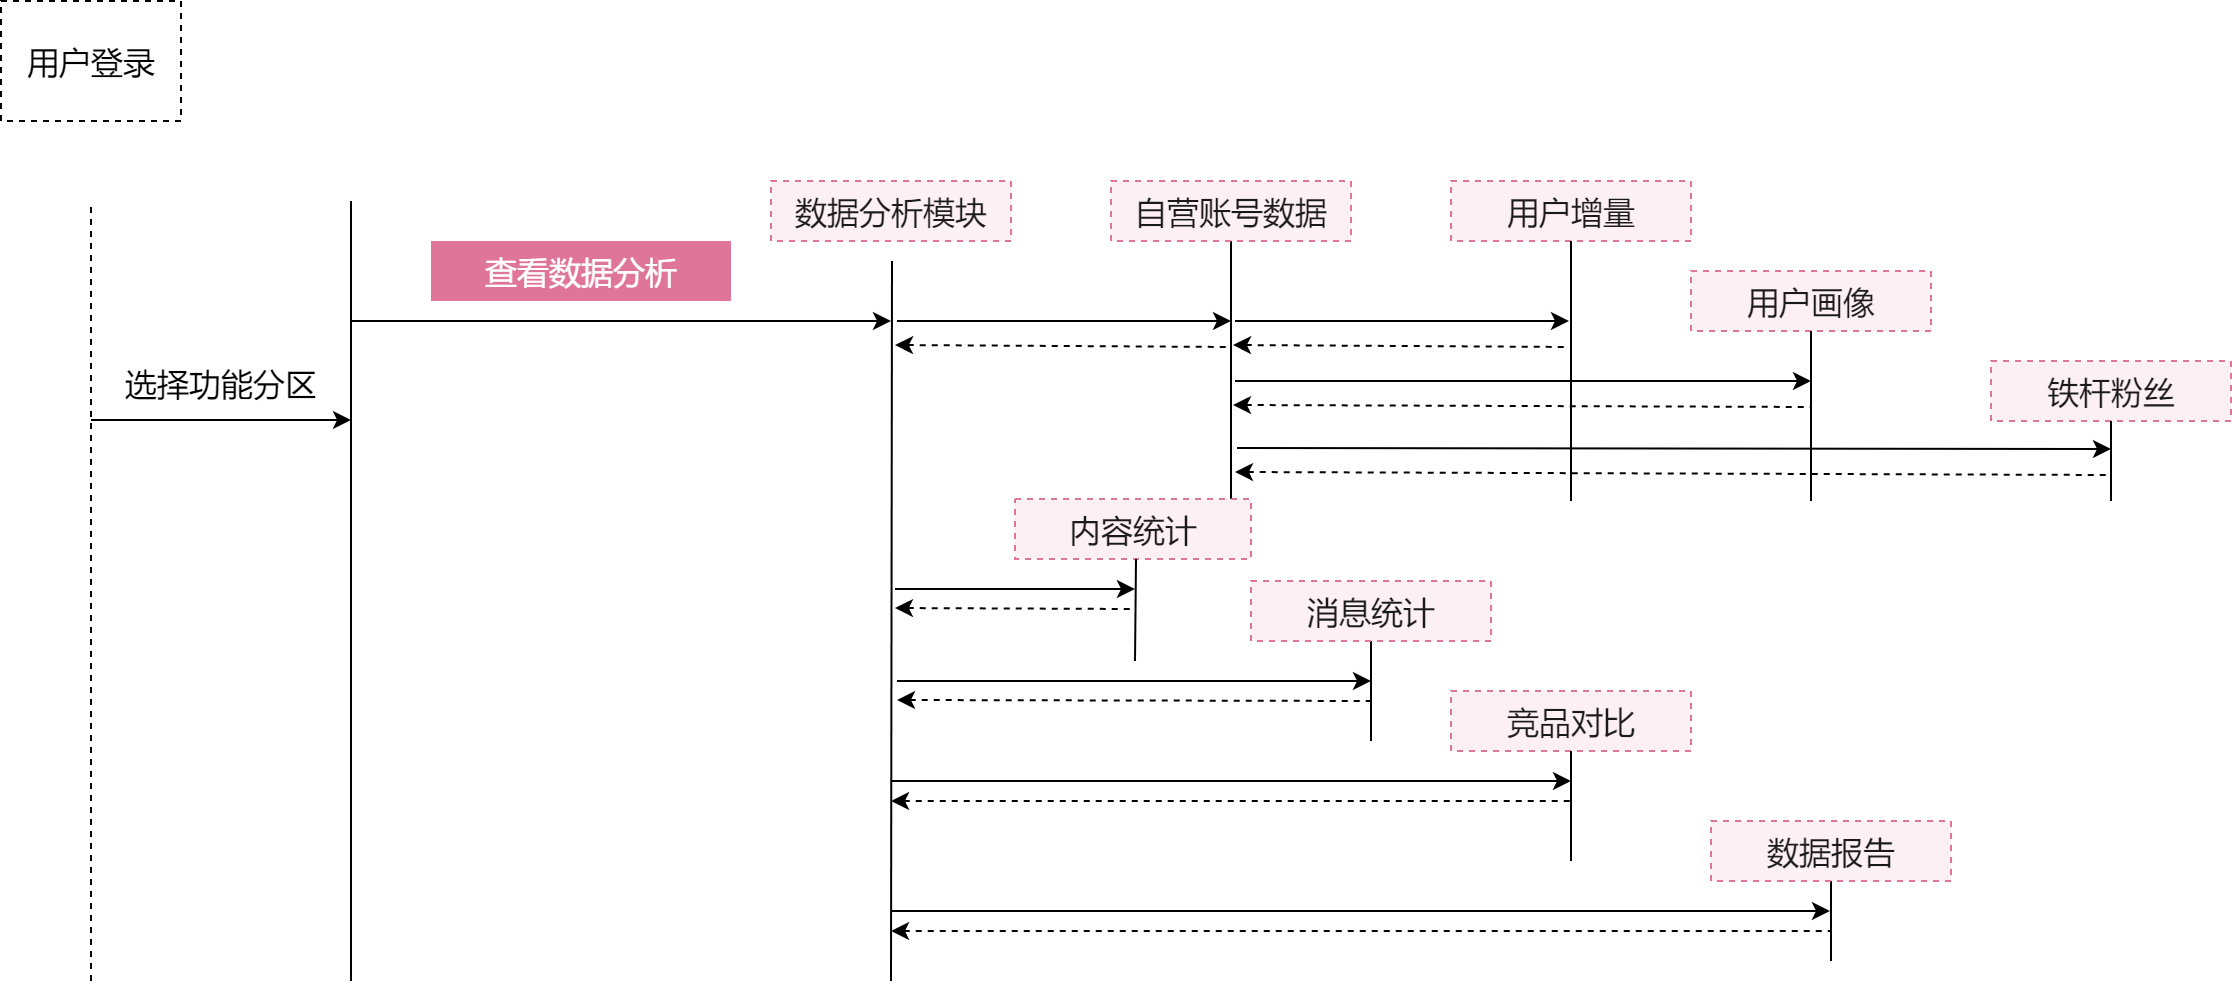

The diagram above was exported from draw.io. Its source (the exported page's mxGraphModel, read from the mxfile embedded in the PNG):
<mxGraphModel dx="1072" dy="792" grid="1" gridSize="10" guides="1" tooltips="1" connect="1" arrows="1" fold="1" page="1" pageScale="1" pageWidth="827" pageHeight="1169" math="0" shadow="0">
  <root>
    <mxCell id="0" />
    <mxCell id="1" parent="0" />
    <mxCell id="O4UMlJO7VJdOk5DAxWLD-32" value="" style="endArrow=none;html=1;startArrow=classic;startFill=1;endFill=0;dashed=1;fontSize=16;" parent="1" edge="1">
      <mxGeometry width="50" height="50" relative="1" as="geometry">
        <mxPoint x="651.9999999999995" y="895.4999999999998" as="sourcePoint" />
        <mxPoint x="1090" y="897" as="targetPoint" />
      </mxGeometry>
    </mxCell>
    <mxCell id="O4UMlJO7VJdOk5DAxWLD-14" value="" style="endArrow=none;html=1;fillColor=#1ba1e2;strokeColor=#000000;fontSize=16;" parent="1" edge="1">
      <mxGeometry width="50" height="50" relative="1" as="geometry">
        <mxPoint x="650" y="910" as="sourcePoint" />
        <mxPoint x="649.9999999999995" y="780" as="targetPoint" />
      </mxGeometry>
    </mxCell>
    <mxCell id="JBw9uPX-bLe68wLzSXSp-1" value="" style="endArrow=none;html=1;dashed=1;fontSize=16;" parent="1" edge="1">
      <mxGeometry width="50" height="50" relative="1" as="geometry">
        <mxPoint x="80" y="1150" as="sourcePoint" />
        <mxPoint x="80" y="760" as="targetPoint" />
      </mxGeometry>
    </mxCell>
    <mxCell id="JBw9uPX-bLe68wLzSXSp-3" value="用户登录" style="rounded=0;whiteSpace=wrap;html=1;dashed=1;fontSize=16;" parent="1" vertex="1">
      <mxGeometry x="35" y="660" width="90" height="60" as="geometry" />
    </mxCell>
    <mxCell id="JBw9uPX-bLe68wLzSXSp-61" value="" style="endArrow=none;html=1;fontSize=16;" parent="1" edge="1">
      <mxGeometry width="50" height="50" relative="1" as="geometry">
        <mxPoint x="210" y="1150" as="sourcePoint" />
        <mxPoint x="210" y="760" as="targetPoint" />
      </mxGeometry>
    </mxCell>
    <mxCell id="JBw9uPX-bLe68wLzSXSp-62" value="" style="endArrow=classic;html=1;fontSize=16;" parent="1" edge="1">
      <mxGeometry width="50" height="50" relative="1" as="geometry">
        <mxPoint x="79.99999999999989" y="869.4999999999999" as="sourcePoint" />
        <mxPoint x="210" y="869.4999999999999" as="targetPoint" />
      </mxGeometry>
    </mxCell>
    <mxCell id="JBw9uPX-bLe68wLzSXSp-63" value="选择功能分区" style="text;html=1;strokeColor=none;fillColor=none;align=center;verticalAlign=middle;whiteSpace=wrap;rounded=0;dashed=1;fontSize=16;" parent="1" vertex="1">
      <mxGeometry x="80" y="839.5" width="130" height="24" as="geometry" />
    </mxCell>
    <mxCell id="JBw9uPX-bLe68wLzSXSp-97" value="" style="endArrow=classic;html=1;fontSize=16;" parent="1" edge="1">
      <mxGeometry width="50" height="50" relative="1" as="geometry">
        <mxPoint x="210" y="820" as="sourcePoint" />
        <mxPoint x="480" y="820" as="targetPoint" />
      </mxGeometry>
    </mxCell>
    <mxCell id="JBw9uPX-bLe68wLzSXSp-98" value="查看数据分析" style="text;html=1;align=center;verticalAlign=middle;whiteSpace=wrap;rounded=0;dashed=1;fillColor=#df7599;strokeColor=none;fontColor=#ffffff;fontSize=16;" parent="1" vertex="1">
      <mxGeometry x="250" y="780" width="150" height="30" as="geometry" />
    </mxCell>
    <mxCell id="JBw9uPX-bLe68wLzSXSp-99" value="" style="endArrow=none;html=1;fillColor=#1ba1e2;strokeColor=#000000;fontSize=16;" parent="1" edge="1">
      <mxGeometry width="50" height="50" relative="1" as="geometry">
        <mxPoint x="480" y="1150" as="sourcePoint" />
        <mxPoint x="480.49999999999955" y="790" as="targetPoint" />
      </mxGeometry>
    </mxCell>
    <mxCell id="JBw9uPX-bLe68wLzSXSp-100" value="数据分析模块" style="text;html=1;strokeColor=#DF7599;fillColor=#FCF0F5;align=center;verticalAlign=middle;whiteSpace=wrap;rounded=0;dashed=1;fontColor=#1A1A1A;fontSize=16;" parent="1" vertex="1">
      <mxGeometry x="420" y="750" width="120" height="30" as="geometry" />
    </mxCell>
    <mxCell id="O4UMlJO7VJdOk5DAxWLD-3" value="内容统计" style="text;html=1;strokeColor=#DF7599;fillColor=#FCF0F5;align=center;verticalAlign=middle;whiteSpace=wrap;rounded=0;dashed=1;fontColor=#1A1A1A;fontSize=16;" parent="1" vertex="1">
      <mxGeometry x="542" y="909" width="118" height="30" as="geometry" />
    </mxCell>
    <mxCell id="O4UMlJO7VJdOk5DAxWLD-43" style="edgeStyle=orthogonalEdgeStyle;rounded=0;orthogonalLoop=1;jettySize=auto;html=1;endArrow=none;endFill=0;fontSize=16;fontColor=#FFFFFF;" parent="1" source="O4UMlJO7VJdOk5DAxWLD-4" edge="1">
      <mxGeometry relative="1" as="geometry">
        <mxPoint x="720" y="1030" as="targetPoint" />
      </mxGeometry>
    </mxCell>
    <mxCell id="O4UMlJO7VJdOk5DAxWLD-4" value="消息统计&lt;span style=&quot;color: rgb(0 , 0 , 0) ; font-family: &amp;#34;helvetica&amp;#34; , &amp;#34;arial&amp;#34; , sans-serif ; font-size: 0px ; white-space: nowrap&quot;&gt;%3CmxGraphModel%3E%3Croot%3E%3CmxCell%20id%3D%220%22%2F%3E%3CmxCell%20id%3D%221%22%20parent%3D%220%22%2F%3E%3CmxCell%20id%3D%222%22%20value%3D%22%E6%95%B0%E6%8D%AE%E5%88%86%E6%9E%90%E6%A8%A1%E5%9D%97%22%20style%3D%22text%3Bhtml%3D1%3BstrokeColor%3D%23DF7599%3BfillColor%3D%23FCF0F5%3Balign%3Dcenter%3BverticalAlign%3Dmiddle%3BwhiteSpace%3Dwrap%3Brounded%3D0%3Bdashed%3D1%3BfontColor%3D%231A1A1A%3BfontSize%3D16%3B%22%20vertex%3D%221%22%20parent%3D%221%22%3E%3CmxGeometry%20x%3D%22610%22%20y%3D%22750%22%20width%3D%22120%22%20height%3D%2230%22%20as%3D%22geometry%22%2F%3E%3C%2FmxCell%3E%3C%2Froot%3E%3C%2FmxGraphModel%3E&lt;/span&gt;&lt;span style=&quot;color: rgb(0 , 0 , 0) ; font-family: &amp;#34;helvetica&amp;#34; , &amp;#34;arial&amp;#34; , sans-serif ; font-size: 0px ; white-space: nowrap&quot;&gt;%3CmxGraphModel%3E%3Croot%3E%3CmxCell%20id%3D%220%22%2F%3E%3CmxCell%20id%3D%221%22%20parent%3D%220%22%2F%3E%3CmxCell%20id%3D%222%22%20value%3D%22%E6%95%B0%E6%8D%AE%E5%88%86%E6%9E%90%E6%A8%A1%E5%9D%97%22%20style%3D%22text%3Bhtml%3D1%3BstrokeColor%3D%23DF7599%3BfillColor%3D%23FCF0F5%3Balign%3Dcenter%3BverticalAlign%3Dmiddle%3BwhiteSpace%3Dwrap%3Brounded%3D0%3Bdashed%3D1%3BfontColor%3D%231A1A1A%3BfontSize%3D16%3B%22%20vertex%3D%221%22%20parent%3D%221%22%3E%3CmxGeometry%20x%3D%22610%22%20y%3D%22750%22%20width%3D%22120%22%20height%3D%2230%22%20as%3D%22geometry%22%2F%3E%3C%2FmxCell%3E%3C%2Froot%3E%3C%2FmxGraphModel%3E&lt;/span&gt;" style="text;html=1;strokeColor=#DF7599;fillColor=#FCF0F5;align=center;verticalAlign=middle;whiteSpace=wrap;rounded=0;dashed=1;fontColor=#1A1A1A;fontSize=16;" parent="1" vertex="1">
      <mxGeometry x="660" y="950" width="120" height="30" as="geometry" />
    </mxCell>
    <mxCell id="O4UMlJO7VJdOk5DAxWLD-5" value="竞品对比" style="text;html=1;strokeColor=#DF7599;fillColor=#FCF0F5;align=center;verticalAlign=middle;whiteSpace=wrap;rounded=0;dashed=1;fontColor=#1A1A1A;fontSize=16;" parent="1" vertex="1">
      <mxGeometry x="760" y="1005" width="120" height="30" as="geometry" />
    </mxCell>
    <mxCell id="O4UMlJO7VJdOk5DAxWLD-42" style="edgeStyle=orthogonalEdgeStyle;rounded=0;orthogonalLoop=1;jettySize=auto;html=1;fontSize=16;fontColor=#FFFFFF;endArrow=none;endFill=0;" parent="1" source="O4UMlJO7VJdOk5DAxWLD-6" edge="1">
      <mxGeometry relative="1" as="geometry">
        <mxPoint x="950" y="1140" as="targetPoint" />
      </mxGeometry>
    </mxCell>
    <mxCell id="O4UMlJO7VJdOk5DAxWLD-6" value="数据报告" style="text;html=1;strokeColor=#DF7599;fillColor=#FCF0F5;align=center;verticalAlign=middle;whiteSpace=wrap;rounded=0;dashed=1;fontColor=#1A1A1A;fontSize=16;" parent="1" vertex="1">
      <mxGeometry x="890" y="1070" width="120" height="30" as="geometry" />
    </mxCell>
    <mxCell id="O4UMlJO7VJdOk5DAxWLD-7" value="" style="endArrow=none;html=1;fillColor=#1ba1e2;strokeColor=#000000;fontSize=16;" parent="1" edge="1">
      <mxGeometry width="50" height="50" relative="1" as="geometry">
        <mxPoint x="602" y="990" as="sourcePoint" />
        <mxPoint x="602.4999999999995" y="939" as="targetPoint" />
      </mxGeometry>
    </mxCell>
    <mxCell id="O4UMlJO7VJdOk5DAxWLD-9" value="" style="endArrow=classic;html=1;fontSize=16;" parent="1" edge="1">
      <mxGeometry width="50" height="50" relative="1" as="geometry">
        <mxPoint x="481.99999999999955" y="954" as="sourcePoint" />
        <mxPoint x="601.9999999999995" y="954" as="targetPoint" />
      </mxGeometry>
    </mxCell>
    <mxCell id="O4UMlJO7VJdOk5DAxWLD-10" value="" style="endArrow=none;html=1;startArrow=classic;startFill=1;endFill=0;dashed=1;fontSize=16;" parent="1" edge="1">
      <mxGeometry width="50" height="50" relative="1" as="geometry">
        <mxPoint x="481.99999999999955" y="963.4999999999998" as="sourcePoint" />
        <mxPoint x="601.9999999999995" y="964" as="targetPoint" />
      </mxGeometry>
    </mxCell>
    <mxCell id="O4UMlJO7VJdOk5DAxWLD-12" value="" style="endArrow=none;html=1;fillColor=#1ba1e2;strokeColor=#000000;fontSize=16;" parent="1" edge="1">
      <mxGeometry width="50" height="50" relative="1" as="geometry">
        <mxPoint x="820" y="1090" as="sourcePoint" />
        <mxPoint x="819.9999999999995" y="1035" as="targetPoint" />
      </mxGeometry>
    </mxCell>
    <mxCell id="O4UMlJO7VJdOk5DAxWLD-13" value="自营账号数据" style="text;html=1;strokeColor=#DF7599;fillColor=#FCF0F5;align=center;verticalAlign=middle;whiteSpace=wrap;rounded=0;dashed=1;fontColor=#1A1A1A;fontSize=16;" parent="1" vertex="1">
      <mxGeometry x="590" y="750" width="120" height="30" as="geometry" />
    </mxCell>
    <mxCell id="O4UMlJO7VJdOk5DAxWLD-15" value="" style="endArrow=classic;html=1;fontSize=16;" parent="1" edge="1">
      <mxGeometry width="50" height="50" relative="1" as="geometry">
        <mxPoint x="482.99999999999955" y="820" as="sourcePoint" />
        <mxPoint x="650" y="820" as="targetPoint" />
      </mxGeometry>
    </mxCell>
    <mxCell id="O4UMlJO7VJdOk5DAxWLD-16" value="" style="endArrow=none;html=1;startArrow=classic;startFill=1;endFill=0;dashed=1;fontSize=16;" parent="1" edge="1">
      <mxGeometry width="50" height="50" relative="1" as="geometry">
        <mxPoint x="481.99999999999955" y="831.9999999999998" as="sourcePoint" />
        <mxPoint x="650" y="833" as="targetPoint" />
      </mxGeometry>
    </mxCell>
    <mxCell id="O4UMlJO7VJdOk5DAxWLD-17" value="用户增量" style="text;html=1;strokeColor=#DF7599;fillColor=#FCF0F5;align=center;verticalAlign=middle;whiteSpace=wrap;rounded=0;dashed=1;fontColor=#1A1A1A;fontSize=16;" parent="1" vertex="1">
      <mxGeometry x="760" y="750" width="120" height="30" as="geometry" />
    </mxCell>
    <mxCell id="O4UMlJO7VJdOk5DAxWLD-18" value="用户画像" style="text;html=1;strokeColor=#DF7599;fillColor=#FCF0F5;align=center;verticalAlign=middle;whiteSpace=wrap;rounded=0;dashed=1;fontColor=#1A1A1A;fontSize=16;" parent="1" vertex="1">
      <mxGeometry x="880" y="795" width="120" height="30" as="geometry" />
    </mxCell>
    <mxCell id="O4UMlJO7VJdOk5DAxWLD-19" value="铁杆粉丝" style="text;html=1;strokeColor=#DF7599;fillColor=#FCF0F5;align=center;verticalAlign=middle;whiteSpace=wrap;rounded=0;dashed=1;fontColor=#1A1A1A;fontSize=16;" parent="1" vertex="1">
      <mxGeometry x="1030" y="840" width="120" height="30" as="geometry" />
    </mxCell>
    <mxCell id="O4UMlJO7VJdOk5DAxWLD-20" value="" style="endArrow=none;html=1;fillColor=#1ba1e2;strokeColor=#000000;fontSize=16;" parent="1" edge="1">
      <mxGeometry width="50" height="50" relative="1" as="geometry">
        <mxPoint x="820" y="910" as="sourcePoint" />
        <mxPoint x="819.9999999999995" y="780" as="targetPoint" />
      </mxGeometry>
    </mxCell>
    <mxCell id="O4UMlJO7VJdOk5DAxWLD-21" value="" style="endArrow=none;html=1;fillColor=#1ba1e2;strokeColor=#000000;fontSize=16;" parent="1" edge="1">
      <mxGeometry width="50" height="50" relative="1" as="geometry">
        <mxPoint x="940" y="910" as="sourcePoint" />
        <mxPoint x="939.9999999999995" y="825" as="targetPoint" />
      </mxGeometry>
    </mxCell>
    <mxCell id="O4UMlJO7VJdOk5DAxWLD-22" value="" style="endArrow=none;html=1;fillColor=#1ba1e2;strokeColor=#000000;fontSize=16;" parent="1" edge="1">
      <mxGeometry width="50" height="50" relative="1" as="geometry">
        <mxPoint x="1090" y="910" as="sourcePoint" />
        <mxPoint x="1089.9999999999995" y="870" as="targetPoint" />
      </mxGeometry>
    </mxCell>
    <mxCell id="O4UMlJO7VJdOk5DAxWLD-25" value="" style="endArrow=classic;html=1;fontSize=16;" parent="1" edge="1">
      <mxGeometry width="50" height="50" relative="1" as="geometry">
        <mxPoint x="651.9999999999995" y="820" as="sourcePoint" />
        <mxPoint x="819" y="820" as="targetPoint" />
      </mxGeometry>
    </mxCell>
    <mxCell id="O4UMlJO7VJdOk5DAxWLD-26" value="" style="endArrow=none;html=1;startArrow=classic;startFill=1;endFill=0;dashed=1;fontSize=16;" parent="1" edge="1">
      <mxGeometry width="50" height="50" relative="1" as="geometry">
        <mxPoint x="650.9999999999995" y="831.9999999999998" as="sourcePoint" />
        <mxPoint x="819" y="833" as="targetPoint" />
      </mxGeometry>
    </mxCell>
    <mxCell id="O4UMlJO7VJdOk5DAxWLD-27" value="" style="endArrow=classic;html=1;fontSize=16;" parent="1" edge="1">
      <mxGeometry width="50" height="50" relative="1" as="geometry">
        <mxPoint x="651.9999999999995" y="850" as="sourcePoint" />
        <mxPoint x="940" y="850" as="targetPoint" />
      </mxGeometry>
    </mxCell>
    <mxCell id="O4UMlJO7VJdOk5DAxWLD-28" value="" style="endArrow=none;html=1;startArrow=classic;startFill=1;endFill=0;dashed=1;fontSize=16;" parent="1" edge="1">
      <mxGeometry width="50" height="50" relative="1" as="geometry">
        <mxPoint x="650.9999999999995" y="861.9999999999998" as="sourcePoint" />
        <mxPoint x="940" y="863" as="targetPoint" />
      </mxGeometry>
    </mxCell>
    <mxCell id="O4UMlJO7VJdOk5DAxWLD-31" value="" style="endArrow=classic;html=1;fontSize=16;" parent="1" edge="1">
      <mxGeometry width="50" height="50" relative="1" as="geometry">
        <mxPoint x="652.9999999999995" y="883.5" as="sourcePoint" />
        <mxPoint x="1090" y="884" as="targetPoint" />
      </mxGeometry>
    </mxCell>
    <mxCell id="O4UMlJO7VJdOk5DAxWLD-33" value="" style="endArrow=classic;html=1;fontSize=16;" parent="1" edge="1">
      <mxGeometry width="50" height="50" relative="1" as="geometry">
        <mxPoint x="482.99999999999955" y="1000" as="sourcePoint" />
        <mxPoint x="720" y="1000" as="targetPoint" />
      </mxGeometry>
    </mxCell>
    <mxCell id="O4UMlJO7VJdOk5DAxWLD-34" value="" style="endArrow=none;html=1;startArrow=classic;startFill=1;endFill=0;dashed=1;fontSize=16;" parent="1" edge="1">
      <mxGeometry width="50" height="50" relative="1" as="geometry">
        <mxPoint x="482.99999999999955" y="1009.4999999999998" as="sourcePoint" />
        <mxPoint x="720" y="1010" as="targetPoint" />
      </mxGeometry>
    </mxCell>
    <mxCell id="O4UMlJO7VJdOk5DAxWLD-35" value="" style="endArrow=classic;html=1;fontSize=16;" parent="1" edge="1">
      <mxGeometry width="50" height="50" relative="1" as="geometry">
        <mxPoint x="480" y="1050" as="sourcePoint" />
        <mxPoint x="820" y="1050" as="targetPoint" />
      </mxGeometry>
    </mxCell>
    <mxCell id="O4UMlJO7VJdOk5DAxWLD-36" value="" style="endArrow=none;html=1;startArrow=classic;startFill=1;endFill=0;dashed=1;fontSize=16;" parent="1" edge="1">
      <mxGeometry width="50" height="50" relative="1" as="geometry">
        <mxPoint x="480" y="1060" as="sourcePoint" />
        <mxPoint x="820" y="1060" as="targetPoint" />
      </mxGeometry>
    </mxCell>
    <mxCell id="O4UMlJO7VJdOk5DAxWLD-40" value="" style="endArrow=classic;html=1;fontSize=16;" parent="1" edge="1">
      <mxGeometry width="50" height="50" relative="1" as="geometry">
        <mxPoint x="480" y="1115" as="sourcePoint" />
        <mxPoint x="949.5" y="1115" as="targetPoint" />
      </mxGeometry>
    </mxCell>
    <mxCell id="O4UMlJO7VJdOk5DAxWLD-41" value="" style="endArrow=none;html=1;startArrow=classic;startFill=1;endFill=0;dashed=1;fontSize=16;" parent="1" edge="1">
      <mxGeometry width="50" height="50" relative="1" as="geometry">
        <mxPoint x="480" y="1125" as="sourcePoint" />
        <mxPoint x="949.5" y="1125" as="targetPoint" />
      </mxGeometry>
    </mxCell>
  </root>
</mxGraphModel>